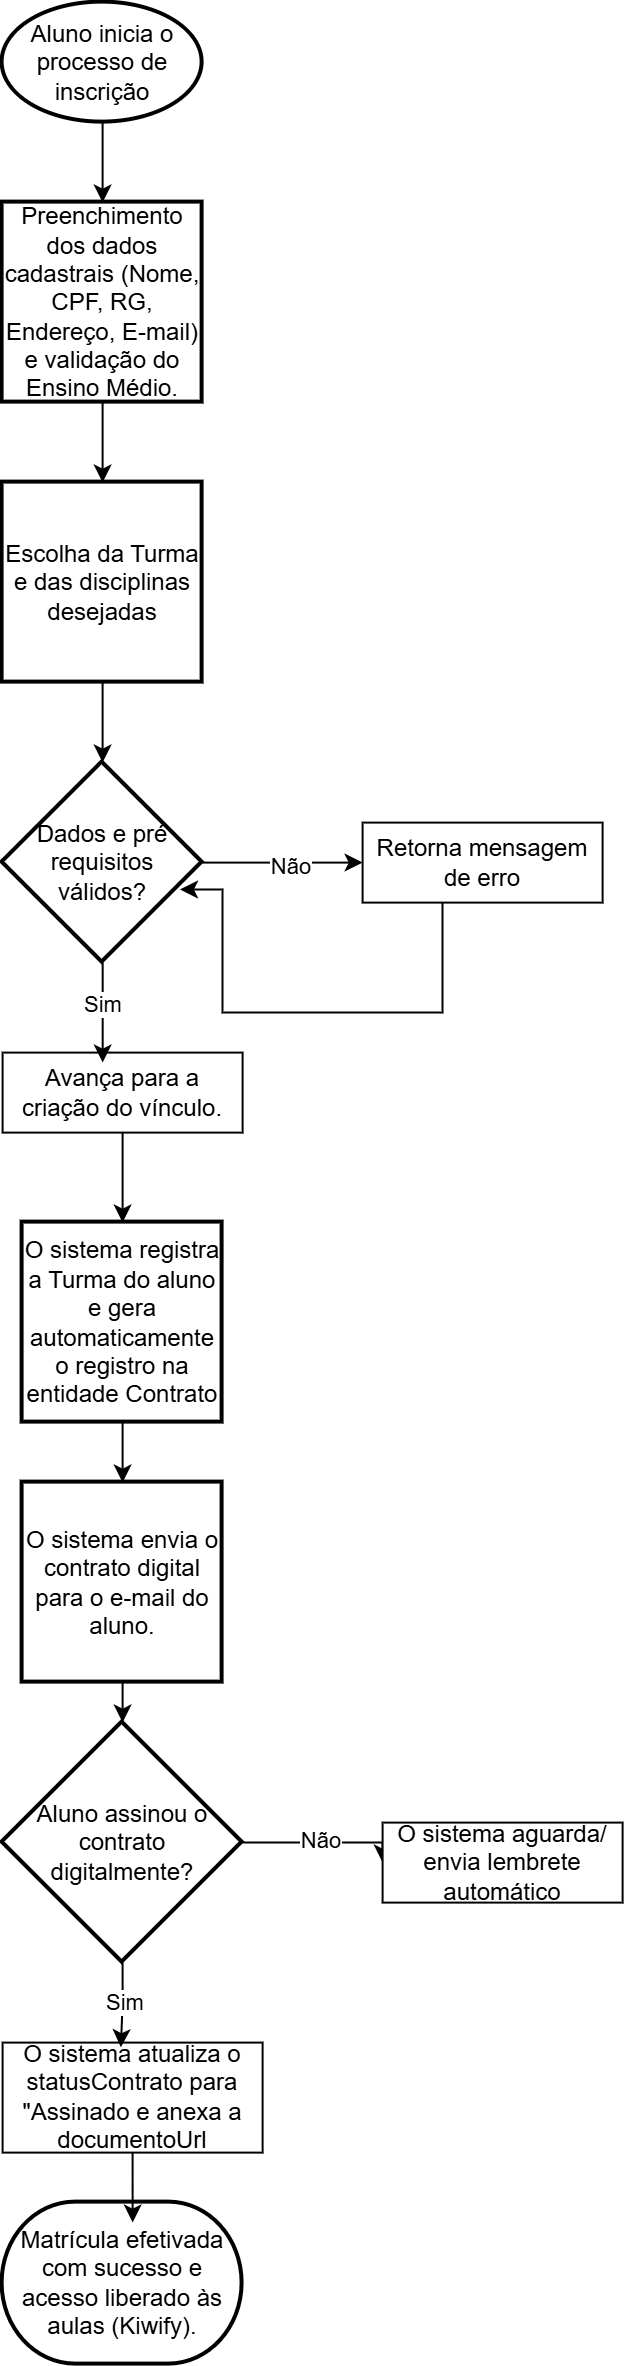

The diagram above was exported from draw.io. Its source (the exported page's mxGraphModel, read from the mxfile embedded in the PNG):
<mxGraphModel dx="2130" dy="1190" grid="0" gridSize="10" guides="1" tooltips="1" connect="1" arrows="1" fold="1" page="1" pageScale="1" pageWidth="827" pageHeight="1169" math="0" shadow="0">
  <root>
    <mxCell id="WIyWlLk6GJQsqaUBKTNV-0" />
    <mxCell id="WIyWlLk6GJQsqaUBKTNV-1" parent="WIyWlLk6GJQsqaUBKTNV-0" />
    <mxCell id="2k8c4D-l6on5GGDgYDld-23" edge="1" parent="WIyWlLk6GJQsqaUBKTNV-1" source="2k8c4D-l6on5GGDgYDld-1" style="edgeStyle=orthogonalEdgeStyle;rounded=0;orthogonalLoop=1;jettySize=auto;html=1;" target="2k8c4D-l6on5GGDgYDld-2">
      <mxGeometry relative="1" as="geometry" />
    </mxCell>
    <mxCell id="2k8c4D-l6on5GGDgYDld-1" parent="WIyWlLk6GJQsqaUBKTNV-1" style="strokeWidth=2;html=1;shape=mxgraph.flowchart.start_1;whiteSpace=wrap;rounded=0;" value="Aluno inicia o processo de inscrição" vertex="1">
      <mxGeometry height="60" width="100" x="150" y="20" as="geometry" />
    </mxCell>
    <mxCell id="2k8c4D-l6on5GGDgYDld-24" edge="1" parent="WIyWlLk6GJQsqaUBKTNV-1" source="2k8c4D-l6on5GGDgYDld-2" style="edgeStyle=orthogonalEdgeStyle;rounded=0;orthogonalLoop=1;jettySize=auto;html=1;" target="2k8c4D-l6on5GGDgYDld-3">
      <mxGeometry relative="1" as="geometry" />
    </mxCell>
    <mxCell id="2k8c4D-l6on5GGDgYDld-2" parent="WIyWlLk6GJQsqaUBKTNV-1" style="rounded=0;whiteSpace=wrap;html=1;absoluteArcSize=1;arcSize=14;strokeWidth=2;" value="Preenchimento dos dados cadastrais (Nome, CPF, RG, Endereço, E-mail) e validação do Ensino Médio." vertex="1">
      <mxGeometry height="100" width="100" x="150" y="120" as="geometry" />
    </mxCell>
    <mxCell id="2k8c4D-l6on5GGDgYDld-25" edge="1" parent="WIyWlLk6GJQsqaUBKTNV-1" source="2k8c4D-l6on5GGDgYDld-3" style="edgeStyle=orthogonalEdgeStyle;rounded=0;orthogonalLoop=1;jettySize=auto;html=1;" target="2k8c4D-l6on5GGDgYDld-4">
      <mxGeometry relative="1" as="geometry" />
    </mxCell>
    <mxCell id="2k8c4D-l6on5GGDgYDld-3" parent="WIyWlLk6GJQsqaUBKTNV-1" style="rounded=0;whiteSpace=wrap;html=1;absoluteArcSize=1;arcSize=14;strokeWidth=2;" value="Escolha da Turma e das disciplinas desejadas" vertex="1">
      <mxGeometry height="100" width="100" x="150" y="260" as="geometry" />
    </mxCell>
    <mxCell id="2k8c4D-l6on5GGDgYDld-6" edge="1" parent="WIyWlLk6GJQsqaUBKTNV-1" source="2k8c4D-l6on5GGDgYDld-4" style="edgeStyle=orthogonalEdgeStyle;rounded=0;orthogonalLoop=1;jettySize=auto;html=1;entryX=0;entryY=0.5;entryDx=0;entryDy=0;" target="2k8c4D-l6on5GGDgYDld-5">
      <mxGeometry relative="1" as="geometry" />
    </mxCell>
    <mxCell id="2k8c4D-l6on5GGDgYDld-42" connectable="0" parent="2k8c4D-l6on5GGDgYDld-6" style="edgeLabel;html=1;align=center;verticalAlign=middle;resizable=0;points=[];rounded=0;" value="Não" vertex="1">
      <mxGeometry relative="1" x="0.0783" y="-1" as="geometry">
        <mxPoint as="offset" />
      </mxGeometry>
    </mxCell>
    <mxCell id="2k8c4D-l6on5GGDgYDld-4" parent="WIyWlLk6GJQsqaUBKTNV-1" style="strokeWidth=2;html=1;shape=mxgraph.flowchart.decision;whiteSpace=wrap;rounded=0;" value="Dados e pré requisitos válidos?" vertex="1">
      <mxGeometry height="100" width="100" x="150" y="400" as="geometry" />
    </mxCell>
    <mxCell id="2k8c4D-l6on5GGDgYDld-43" edge="1" parent="WIyWlLk6GJQsqaUBKTNV-1" style="edgeStyle=orthogonalEdgeStyle;rounded=0;orthogonalLoop=1;jettySize=auto;html=1;entryX=0.887;entryY=0.634;entryDx=0;entryDy=0;entryPerimeter=0;" target="2k8c4D-l6on5GGDgYDld-4">
      <mxGeometry relative="1" as="geometry">
        <Array as="points">
          <mxPoint x="370.04" y="525" />
          <mxPoint x="260.04" y="525" />
          <mxPoint x="260.04" y="463.4" />
        </Array>
        <mxPoint x="369.99999999999994" y="470" as="sourcePoint" />
        <mxPoint x="370" y="580" as="targetPoint" />
      </mxGeometry>
    </mxCell>
    <mxCell id="2k8c4D-l6on5GGDgYDld-5" parent="WIyWlLk6GJQsqaUBKTNV-1" style="rounded=0;whiteSpace=wrap;html=1;fontSize=12;glass=0;strokeWidth=1;shadow=0;" value="Retorna mensagem de erro" vertex="1">
      <mxGeometry height="40" width="120" x="330" y="430" as="geometry" />
    </mxCell>
    <mxCell id="2k8c4D-l6on5GGDgYDld-26" edge="1" parent="WIyWlLk6GJQsqaUBKTNV-1" source="2k8c4D-l6on5GGDgYDld-8" style="edgeStyle=orthogonalEdgeStyle;rounded=0;orthogonalLoop=1;jettySize=auto;html=1;" target="2k8c4D-l6on5GGDgYDld-13">
      <mxGeometry relative="1" as="geometry" />
    </mxCell>
    <mxCell id="2k8c4D-l6on5GGDgYDld-8" parent="WIyWlLk6GJQsqaUBKTNV-1" style="rounded=0;whiteSpace=wrap;html=1;fontSize=12;glass=0;strokeWidth=1;shadow=0;" value="Avança para a criação do vínculo." vertex="1">
      <mxGeometry height="40" width="120" x="150" y="545" as="geometry" />
    </mxCell>
    <mxCell id="2k8c4D-l6on5GGDgYDld-11" edge="1" parent="WIyWlLk6GJQsqaUBKTNV-1" source="2k8c4D-l6on5GGDgYDld-4" style="edgeStyle=orthogonalEdgeStyle;rounded=0;orthogonalLoop=1;jettySize=auto;html=1;entryX=0.417;entryY=0.125;entryDx=0;entryDy=0;entryPerimeter=0;" target="2k8c4D-l6on5GGDgYDld-8">
      <mxGeometry relative="1" as="geometry" />
    </mxCell>
    <mxCell id="2k8c4D-l6on5GGDgYDld-39" connectable="0" parent="2k8c4D-l6on5GGDgYDld-11" style="edgeLabel;html=1;align=center;verticalAlign=middle;resizable=0;points=[];rounded=0;" value="Sim" vertex="1">
      <mxGeometry relative="1" x="-0.2453" y="-1" as="geometry">
        <mxPoint as="offset" />
      </mxGeometry>
    </mxCell>
    <mxCell id="2k8c4D-l6on5GGDgYDld-27" edge="1" parent="WIyWlLk6GJQsqaUBKTNV-1" source="2k8c4D-l6on5GGDgYDld-13" style="edgeStyle=orthogonalEdgeStyle;rounded=0;orthogonalLoop=1;jettySize=auto;html=1;" target="2k8c4D-l6on5GGDgYDld-14">
      <mxGeometry relative="1" as="geometry" />
    </mxCell>
    <mxCell id="2k8c4D-l6on5GGDgYDld-13" parent="WIyWlLk6GJQsqaUBKTNV-1" style="rounded=0;whiteSpace=wrap;html=1;absoluteArcSize=1;arcSize=14;strokeWidth=2;" value="O sistema registra a Turma do aluno e gera automaticamente o registro na entidade Contrato" vertex="1">
      <mxGeometry height="100" width="100" x="160" y="630" as="geometry" />
    </mxCell>
    <mxCell id="2k8c4D-l6on5GGDgYDld-28" edge="1" parent="WIyWlLk6GJQsqaUBKTNV-1" source="2k8c4D-l6on5GGDgYDld-14" style="edgeStyle=orthogonalEdgeStyle;rounded=0;orthogonalLoop=1;jettySize=auto;html=1;" target="2k8c4D-l6on5GGDgYDld-17">
      <mxGeometry relative="1" as="geometry" />
    </mxCell>
    <mxCell id="2k8c4D-l6on5GGDgYDld-14" parent="WIyWlLk6GJQsqaUBKTNV-1" style="rounded=0;whiteSpace=wrap;html=1;absoluteArcSize=1;arcSize=14;strokeWidth=2;" value="O sistema envia o contrato digital para o e-mail do aluno." vertex="1">
      <mxGeometry height="100" width="100" x="160" y="760" as="geometry" />
    </mxCell>
    <mxCell id="2k8c4D-l6on5GGDgYDld-15" edge="1" parent="WIyWlLk6GJQsqaUBKTNV-1" source="2k8c4D-l6on5GGDgYDld-17" style="edgeStyle=orthogonalEdgeStyle;rounded=0;orthogonalLoop=1;jettySize=auto;html=1;entryX=0;entryY=0.5;entryDx=0;entryDy=0;" target="2k8c4D-l6on5GGDgYDld-18">
      <mxGeometry relative="1" as="geometry">
        <Array as="points">
          <mxPoint x="340" y="940" />
        </Array>
      </mxGeometry>
    </mxCell>
    <mxCell id="2k8c4D-l6on5GGDgYDld-32" connectable="0" parent="2k8c4D-l6on5GGDgYDld-15" style="edgeLabel;html=1;align=center;verticalAlign=middle;resizable=0;points=[];rounded=0;" value="Não" vertex="1">
      <mxGeometry relative="1" x="-0.075" y="2" as="geometry">
        <mxPoint as="offset" />
      </mxGeometry>
    </mxCell>
    <mxCell id="2k8c4D-l6on5GGDgYDld-17" parent="WIyWlLk6GJQsqaUBKTNV-1" style="strokeWidth=2;html=1;shape=mxgraph.flowchart.decision;whiteSpace=wrap;rounded=0;" value="Aluno assinou o contrato digitalmente?" vertex="1">
      <mxGeometry height="120" width="120" x="150" y="880" as="geometry" />
    </mxCell>
    <mxCell id="2k8c4D-l6on5GGDgYDld-18" parent="WIyWlLk6GJQsqaUBKTNV-1" style="rounded=0;whiteSpace=wrap;html=1;fontSize=12;glass=0;strokeWidth=1;shadow=0;" value="O sistema aguarda/ envia lembrete automático" vertex="1">
      <mxGeometry height="40" width="120" x="340" y="930" as="geometry" />
    </mxCell>
    <mxCell id="2k8c4D-l6on5GGDgYDld-19" parent="WIyWlLk6GJQsqaUBKTNV-1" style="rounded=0;whiteSpace=wrap;html=1;fontSize=12;glass=0;strokeWidth=1;shadow=0;" value="O sistema atualiza o statusContrato para &quot;Assinado e anexa a documentoUrl" vertex="1">
      <mxGeometry height="55" width="130" x="150" y="1040" as="geometry" />
    </mxCell>
    <mxCell id="2k8c4D-l6on5GGDgYDld-22" parent="WIyWlLk6GJQsqaUBKTNV-1" style="strokeWidth=2;html=1;shape=mxgraph.flowchart.terminator;whiteSpace=wrap;rounded=0;" value="Matrícula efetivada com sucesso e acesso liberado às aulas (Kiwify)." vertex="1">
      <mxGeometry height="81" width="120" x="150" y="1120" as="geometry" />
    </mxCell>
    <mxCell id="2k8c4D-l6on5GGDgYDld-30" edge="1" parent="WIyWlLk6GJQsqaUBKTNV-1" source="2k8c4D-l6on5GGDgYDld-19" style="edgeStyle=orthogonalEdgeStyle;rounded=0;orthogonalLoop=1;jettySize=auto;html=1;entryX=0.542;entryY=0.123;entryDx=0;entryDy=0;entryPerimeter=0;" target="2k8c4D-l6on5GGDgYDld-22">
      <mxGeometry relative="1" as="geometry" />
    </mxCell>
    <mxCell id="2k8c4D-l6on5GGDgYDld-37" edge="1" parent="WIyWlLk6GJQsqaUBKTNV-1" source="2k8c4D-l6on5GGDgYDld-17" style="edgeStyle=orthogonalEdgeStyle;rounded=0;orthogonalLoop=1;jettySize=auto;html=1;entryX=0.455;entryY=0.042;entryDx=0;entryDy=0;entryPerimeter=0;" target="2k8c4D-l6on5GGDgYDld-19">
      <mxGeometry relative="1" as="geometry" />
    </mxCell>
    <mxCell id="2k8c4D-l6on5GGDgYDld-38" connectable="0" parent="2k8c4D-l6on5GGDgYDld-37" style="edgeLabel;html=1;align=center;verticalAlign=middle;resizable=0;points=[];rounded=0;" value="Sim" vertex="1">
      <mxGeometry relative="1" x="-0.0653" y="1" as="geometry">
        <mxPoint as="offset" />
      </mxGeometry>
    </mxCell>
  </root>
</mxGraphModel>